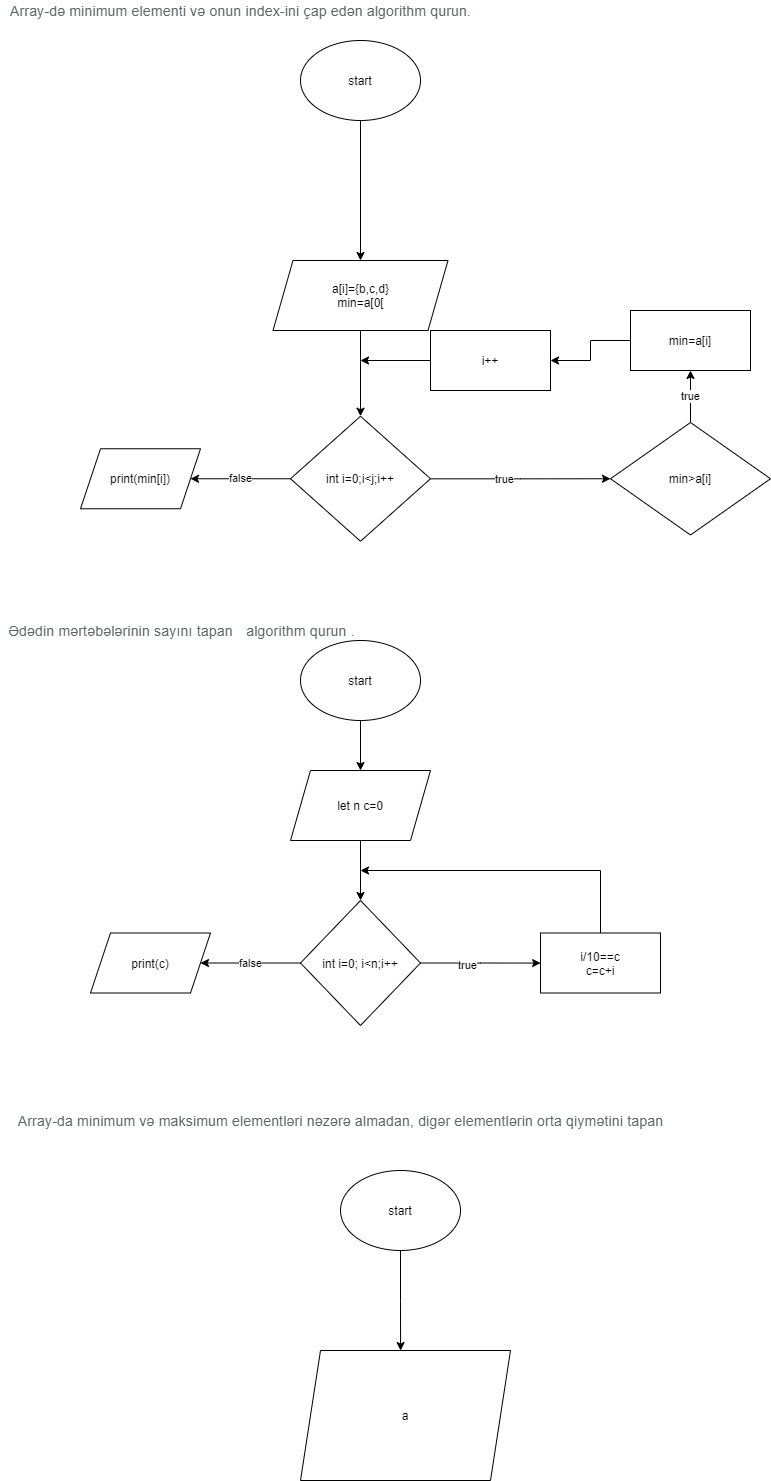

The diagram above was exported from draw.io. Its source (the exported page's mxGraphModel, read from the mxfile embedded in the PNG):
<mxGraphModel dx="1185" dy="635" grid="1" gridSize="10" guides="1" tooltips="1" connect="1" arrows="1" fold="1" page="1" pageScale="1" pageWidth="827" pageHeight="1169" math="0" shadow="0">
  <root>
    <mxCell id="WIyWlLk6GJQsqaUBKTNV-0" />
    <mxCell id="WIyWlLk6GJQsqaUBKTNV-1" parent="WIyWlLk6GJQsqaUBKTNV-0" />
    <mxCell id="dQOWgDjp5tPi-2p6cGtV-0" value="&lt;span style=&quot;color: rgb(95 , 99 , 104) ; font-family: &amp;#34;roboto&amp;#34; , &amp;#34;robotodraft&amp;#34; , &amp;#34;helvetica&amp;#34; , &amp;#34;arial&amp;#34; , sans-serif ; font-size: 14px ; letter-spacing: 0.2px ; background-color: rgb(255 , 255 , 255)&quot;&gt;Array-də minimum elementi və onun index-ini çap edən algorithm qurun.&lt;/span&gt;" style="text;html=1;align=center;verticalAlign=middle;resizable=0;points=[];autosize=1;strokeColor=none;fillColor=none;" vertex="1" parent="WIyWlLk6GJQsqaUBKTNV-1">
      <mxGeometry x="10" y="50" width="480" height="20" as="geometry" />
    </mxCell>
    <mxCell id="dQOWgDjp5tPi-2p6cGtV-4" value="" style="edgeStyle=orthogonalEdgeStyle;rounded=0;orthogonalLoop=1;jettySize=auto;html=1;" edge="1" parent="WIyWlLk6GJQsqaUBKTNV-1" source="dQOWgDjp5tPi-2p6cGtV-1" target="dQOWgDjp5tPi-2p6cGtV-3">
      <mxGeometry relative="1" as="geometry" />
    </mxCell>
    <mxCell id="dQOWgDjp5tPi-2p6cGtV-1" value="start" style="ellipse;whiteSpace=wrap;html=1;" vertex="1" parent="WIyWlLk6GJQsqaUBKTNV-1">
      <mxGeometry x="310" y="90" width="120" height="80" as="geometry" />
    </mxCell>
    <mxCell id="dQOWgDjp5tPi-2p6cGtV-6" value="" style="edgeStyle=orthogonalEdgeStyle;rounded=0;orthogonalLoop=1;jettySize=auto;html=1;" edge="1" parent="WIyWlLk6GJQsqaUBKTNV-1" source="dQOWgDjp5tPi-2p6cGtV-3" target="dQOWgDjp5tPi-2p6cGtV-5">
      <mxGeometry relative="1" as="geometry" />
    </mxCell>
    <mxCell id="dQOWgDjp5tPi-2p6cGtV-3" value="a[i]={b,c,d}&lt;br&gt;min=a[0[" style="shape=parallelogram;perimeter=parallelogramPerimeter;whiteSpace=wrap;html=1;fixedSize=1;" vertex="1" parent="WIyWlLk6GJQsqaUBKTNV-1">
      <mxGeometry x="282.5" y="310" width="175" height="70" as="geometry" />
    </mxCell>
    <mxCell id="dQOWgDjp5tPi-2p6cGtV-8" value="" style="edgeStyle=orthogonalEdgeStyle;rounded=0;orthogonalLoop=1;jettySize=auto;html=1;" edge="1" parent="WIyWlLk6GJQsqaUBKTNV-1" source="dQOWgDjp5tPi-2p6cGtV-5" target="dQOWgDjp5tPi-2p6cGtV-7">
      <mxGeometry relative="1" as="geometry" />
    </mxCell>
    <mxCell id="dQOWgDjp5tPi-2p6cGtV-9" value="true&lt;br&gt;" style="edgeLabel;html=1;align=center;verticalAlign=middle;resizable=0;points=[];" vertex="1" connectable="0" parent="dQOWgDjp5tPi-2p6cGtV-8">
      <mxGeometry x="-0.1861" y="1" relative="1" as="geometry">
        <mxPoint y="1" as="offset" />
      </mxGeometry>
    </mxCell>
    <mxCell id="dQOWgDjp5tPi-2p6cGtV-15" value="false" style="edgeStyle=orthogonalEdgeStyle;rounded=0;orthogonalLoop=1;jettySize=auto;html=1;" edge="1" parent="WIyWlLk6GJQsqaUBKTNV-1" source="dQOWgDjp5tPi-2p6cGtV-5" target="dQOWgDjp5tPi-2p6cGtV-16">
      <mxGeometry relative="1" as="geometry">
        <mxPoint x="220" y="520" as="targetPoint" />
      </mxGeometry>
    </mxCell>
    <mxCell id="dQOWgDjp5tPi-2p6cGtV-5" value="int i=0;i&amp;lt;j;i++" style="rhombus;whiteSpace=wrap;html=1;" vertex="1" parent="WIyWlLk6GJQsqaUBKTNV-1">
      <mxGeometry x="300" y="465.75" width="140" height="125" as="geometry" />
    </mxCell>
    <mxCell id="dQOWgDjp5tPi-2p6cGtV-11" value="true" style="edgeStyle=orthogonalEdgeStyle;rounded=0;orthogonalLoop=1;jettySize=auto;html=1;" edge="1" parent="WIyWlLk6GJQsqaUBKTNV-1" source="dQOWgDjp5tPi-2p6cGtV-7" target="dQOWgDjp5tPi-2p6cGtV-10">
      <mxGeometry relative="1" as="geometry" />
    </mxCell>
    <mxCell id="dQOWgDjp5tPi-2p6cGtV-7" value="min&amp;gt;a[i]" style="rhombus;whiteSpace=wrap;html=1;" vertex="1" parent="WIyWlLk6GJQsqaUBKTNV-1">
      <mxGeometry x="620" y="472" width="160" height="112.5" as="geometry" />
    </mxCell>
    <mxCell id="dQOWgDjp5tPi-2p6cGtV-13" value="" style="edgeStyle=orthogonalEdgeStyle;rounded=0;orthogonalLoop=1;jettySize=auto;html=1;" edge="1" parent="WIyWlLk6GJQsqaUBKTNV-1" source="dQOWgDjp5tPi-2p6cGtV-10" target="dQOWgDjp5tPi-2p6cGtV-12">
      <mxGeometry relative="1" as="geometry" />
    </mxCell>
    <mxCell id="dQOWgDjp5tPi-2p6cGtV-10" value="min=a[i]" style="whiteSpace=wrap;html=1;" vertex="1" parent="WIyWlLk6GJQsqaUBKTNV-1">
      <mxGeometry x="640" y="360" width="120" height="60" as="geometry" />
    </mxCell>
    <mxCell id="dQOWgDjp5tPi-2p6cGtV-14" style="edgeStyle=orthogonalEdgeStyle;rounded=0;orthogonalLoop=1;jettySize=auto;html=1;" edge="1" parent="WIyWlLk6GJQsqaUBKTNV-1" source="dQOWgDjp5tPi-2p6cGtV-12">
      <mxGeometry relative="1" as="geometry">
        <mxPoint x="370" y="410" as="targetPoint" />
      </mxGeometry>
    </mxCell>
    <mxCell id="dQOWgDjp5tPi-2p6cGtV-12" value="i++" style="whiteSpace=wrap;html=1;" vertex="1" parent="WIyWlLk6GJQsqaUBKTNV-1">
      <mxGeometry x="440" y="380" width="120" height="60" as="geometry" />
    </mxCell>
    <mxCell id="dQOWgDjp5tPi-2p6cGtV-16" value="print(min[i])" style="shape=parallelogram;perimeter=parallelogramPerimeter;whiteSpace=wrap;html=1;fixedSize=1;" vertex="1" parent="WIyWlLk6GJQsqaUBKTNV-1">
      <mxGeometry x="90" y="498.25" width="120" height="60" as="geometry" />
    </mxCell>
    <mxCell id="dQOWgDjp5tPi-2p6cGtV-17" value="&lt;span style=&quot;color: rgb(95 , 99 , 104) ; font-family: &amp;#34;roboto&amp;#34; , &amp;#34;robotodraft&amp;#34; , &amp;#34;helvetica&amp;#34; , &amp;#34;arial&amp;#34; , sans-serif ; font-size: 14px ; letter-spacing: 0.2px ; background-color: rgb(255 , 255 , 255)&quot;&gt;Ədədin mərtəbələrinin sayını tapan&lt;/span&gt;" style="text;html=1;align=center;verticalAlign=middle;resizable=0;points=[];autosize=1;strokeColor=none;fillColor=none;" vertex="1" parent="WIyWlLk6GJQsqaUBKTNV-1">
      <mxGeometry x="10" y="670" width="240" height="20" as="geometry" />
    </mxCell>
    <mxCell id="dQOWgDjp5tPi-2p6cGtV-20" value="" style="edgeStyle=orthogonalEdgeStyle;rounded=0;orthogonalLoop=1;jettySize=auto;html=1;" edge="1" parent="WIyWlLk6GJQsqaUBKTNV-1" source="dQOWgDjp5tPi-2p6cGtV-18" target="dQOWgDjp5tPi-2p6cGtV-19">
      <mxGeometry relative="1" as="geometry" />
    </mxCell>
    <mxCell id="dQOWgDjp5tPi-2p6cGtV-18" value="start" style="ellipse;whiteSpace=wrap;html=1;" vertex="1" parent="WIyWlLk6GJQsqaUBKTNV-1">
      <mxGeometry x="310" y="690" width="120" height="80" as="geometry" />
    </mxCell>
    <mxCell id="dQOWgDjp5tPi-2p6cGtV-23" value="" style="edgeStyle=orthogonalEdgeStyle;rounded=0;orthogonalLoop=1;jettySize=auto;html=1;" edge="1" parent="WIyWlLk6GJQsqaUBKTNV-1" source="dQOWgDjp5tPi-2p6cGtV-19" target="dQOWgDjp5tPi-2p6cGtV-22">
      <mxGeometry relative="1" as="geometry" />
    </mxCell>
    <mxCell id="dQOWgDjp5tPi-2p6cGtV-19" value="let n c=0" style="shape=parallelogram;perimeter=parallelogramPerimeter;whiteSpace=wrap;html=1;fixedSize=1;" vertex="1" parent="WIyWlLk6GJQsqaUBKTNV-1">
      <mxGeometry x="300" y="820" width="140" height="70" as="geometry" />
    </mxCell>
    <mxCell id="dQOWgDjp5tPi-2p6cGtV-21" value="&lt;span style=&quot;color: rgb(95 , 99 , 104) ; font-family: &amp;#34;roboto&amp;#34; , &amp;#34;robotodraft&amp;#34; , &amp;#34;helvetica&amp;#34; , &amp;#34;arial&amp;#34; , sans-serif ; font-size: 14px ; letter-spacing: 0.2px ; background-color: rgb(255 , 255 , 255)&quot;&gt;algorithm qurun&amp;nbsp;.&lt;/span&gt;" style="text;html=1;align=center;verticalAlign=middle;resizable=0;points=[];autosize=1;strokeColor=none;fillColor=none;" vertex="1" parent="WIyWlLk6GJQsqaUBKTNV-1">
      <mxGeometry x="250" y="670" width="120" height="20" as="geometry" />
    </mxCell>
    <mxCell id="dQOWgDjp5tPi-2p6cGtV-25" value="" style="edgeStyle=orthogonalEdgeStyle;rounded=0;orthogonalLoop=1;jettySize=auto;html=1;" edge="1" parent="WIyWlLk6GJQsqaUBKTNV-1" source="dQOWgDjp5tPi-2p6cGtV-22">
      <mxGeometry relative="1" as="geometry">
        <mxPoint x="550.100386100386" y="1012.5714285714284" as="targetPoint" />
      </mxGeometry>
    </mxCell>
    <mxCell id="dQOWgDjp5tPi-2p6cGtV-28" value="true" style="edgeLabel;html=1;align=center;verticalAlign=middle;resizable=0;points=[];" vertex="1" connectable="0" parent="dQOWgDjp5tPi-2p6cGtV-25">
      <mxGeometry x="-0.218" y="-1" relative="1" as="geometry">
        <mxPoint y="1" as="offset" />
      </mxGeometry>
    </mxCell>
    <mxCell id="dQOWgDjp5tPi-2p6cGtV-29" value="false" style="edgeStyle=orthogonalEdgeStyle;rounded=0;orthogonalLoop=1;jettySize=auto;html=1;" edge="1" parent="WIyWlLk6GJQsqaUBKTNV-1" source="dQOWgDjp5tPi-2p6cGtV-22" target="dQOWgDjp5tPi-2p6cGtV-30">
      <mxGeometry relative="1" as="geometry">
        <mxPoint x="160" y="1012.5" as="targetPoint" />
      </mxGeometry>
    </mxCell>
    <mxCell id="dQOWgDjp5tPi-2p6cGtV-22" value="int i=0; i&amp;lt;n;i++" style="rhombus;whiteSpace=wrap;html=1;" vertex="1" parent="WIyWlLk6GJQsqaUBKTNV-1">
      <mxGeometry x="310" y="950" width="120" height="125" as="geometry" />
    </mxCell>
    <mxCell id="dQOWgDjp5tPi-2p6cGtV-27" style="edgeStyle=orthogonalEdgeStyle;rounded=0;orthogonalLoop=1;jettySize=auto;html=1;" edge="1" parent="WIyWlLk6GJQsqaUBKTNV-1" source="dQOWgDjp5tPi-2p6cGtV-26">
      <mxGeometry relative="1" as="geometry">
        <mxPoint x="370" y="920" as="targetPoint" />
        <Array as="points">
          <mxPoint x="610" y="920" />
        </Array>
      </mxGeometry>
    </mxCell>
    <mxCell id="dQOWgDjp5tPi-2p6cGtV-26" value="&lt;span&gt;i/10==c&lt;/span&gt;&lt;br&gt;&lt;span&gt;c=c+i&lt;/span&gt;" style="rounded=0;whiteSpace=wrap;html=1;" vertex="1" parent="WIyWlLk6GJQsqaUBKTNV-1">
      <mxGeometry x="550" y="982.5" width="120" height="60" as="geometry" />
    </mxCell>
    <mxCell id="dQOWgDjp5tPi-2p6cGtV-30" value="print(c)" style="shape=parallelogram;perimeter=parallelogramPerimeter;whiteSpace=wrap;html=1;fixedSize=1;" vertex="1" parent="WIyWlLk6GJQsqaUBKTNV-1">
      <mxGeometry x="100" y="982.5" width="120" height="60" as="geometry" />
    </mxCell>
    <mxCell id="dQOWgDjp5tPi-2p6cGtV-31" value="&lt;span style=&quot;color: rgb(95 , 99 , 104) ; font-family: &amp;#34;roboto&amp;#34; , &amp;#34;robotodraft&amp;#34; , &amp;#34;helvetica&amp;#34; , &amp;#34;arial&amp;#34; , sans-serif ; font-size: 14px ; letter-spacing: 0.2px ; background-color: rgb(255 , 255 , 255)&quot;&gt;Array-da minimum və maksimum elementləri nəzərə almadan, digər elementlərin orta qiymətini tapan&lt;/span&gt;" style="text;html=1;align=center;verticalAlign=middle;resizable=0;points=[];autosize=1;strokeColor=none;fillColor=none;" vertex="1" parent="WIyWlLk6GJQsqaUBKTNV-1">
      <mxGeometry x="20" y="1160" width="660" height="20" as="geometry" />
    </mxCell>
    <mxCell id="dQOWgDjp5tPi-2p6cGtV-34" value="" style="edgeStyle=orthogonalEdgeStyle;rounded=0;orthogonalLoop=1;jettySize=auto;html=1;" edge="1" parent="WIyWlLk6GJQsqaUBKTNV-1" source="dQOWgDjp5tPi-2p6cGtV-32">
      <mxGeometry relative="1" as="geometry">
        <mxPoint x="410.08333333333326" y="1400.1052631578948" as="targetPoint" />
      </mxGeometry>
    </mxCell>
    <mxCell id="dQOWgDjp5tPi-2p6cGtV-32" value="start" style="ellipse;whiteSpace=wrap;html=1;" vertex="1" parent="WIyWlLk6GJQsqaUBKTNV-1">
      <mxGeometry x="350" y="1220" width="120" height="80" as="geometry" />
    </mxCell>
    <mxCell id="dQOWgDjp5tPi-2p6cGtV-35" value="a" style="shape=parallelogram;perimeter=parallelogramPerimeter;whiteSpace=wrap;html=1;fixedSize=1;" vertex="1" parent="WIyWlLk6GJQsqaUBKTNV-1">
      <mxGeometry x="310" y="1400" width="210" height="130" as="geometry" />
    </mxCell>
  </root>
</mxGraphModel>